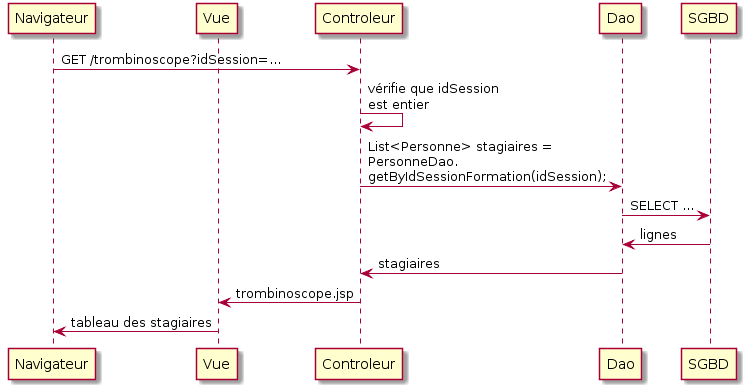

The diagram above was rendered by PlantUML. Its source (embedded in the PNG):
@startuml
participant Navigateur
participant Vue

Navigateur -> Controleur: GET /trombinoscope?idSession=...
Controleur -> Controleur: vérifie que idSession\nest entier
Controleur -> Dao: List<Personne> stagiaires =\nPersonneDao.\ngetByIdSessionFormation(idSession);
Dao -> SGBD: SELECT ...
SGBD -> Dao: lignes
Dao -> Controleur: stagiaires
Controleur -> Vue: trombinoscope.jsp
Vue -> Navigateur: tableau des stagiaires
@enduml